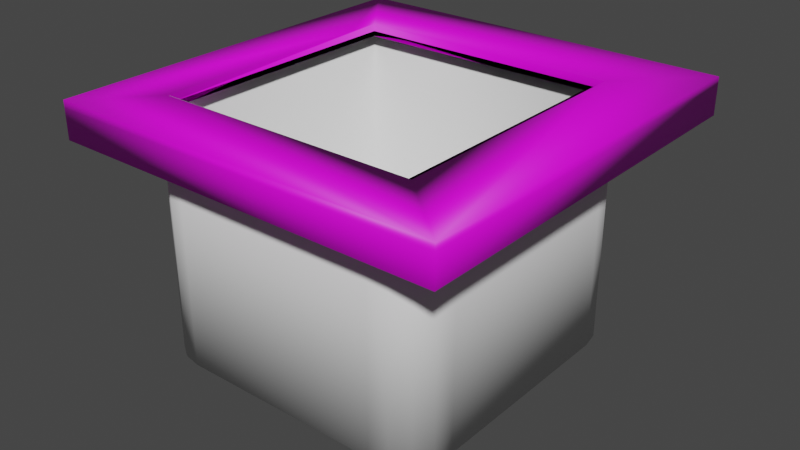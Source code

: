 # Source: bakje_2_.blend  (saved by Blender 2.80.75; exported with 4.5.12 LTS)
import bpy
from mathutils import Matrix  # noqa: F401  (used for matrix-valued properties, if any)

bpy.ops.wm.read_factory_settings(use_empty=True)
scene = bpy.context.scene
scene.name = 'Scene'

# ---- collections
col_collection = bpy.data.collections.new('Collection'); scene.collection.children.link(col_collection)

# ---- images (referenced by path relative to the original .blend; pixels are not part of the script)
import os
ASSET_DIR = os.environ.get("B2B_ASSET_DIR", "")  # directory of the original .blend (textures are referenced by path, not embedded)
HERE = os.path.dirname(os.path.abspath(__file__))  # packed textures are extracted next to this script under _unpacked/

def load_image(name, relpath, width, height, colorspace="sRGB"):
    """Load a texture the original file referenced (path relative to the .blend, or extracted next to this script)."""
    p = next((c for c in (os.path.join(HERE, relpath), os.path.join(ASSET_DIR, relpath)) if relpath and os.path.exists(c)), "")
    if p:
        img = bpy.data.images.load(p, check_existing=True)
        img.name = name
    else:  # same state as the original file: an image datablock whose file is absent (Cycles renders it pink)
        img = bpy.data.images.new(name, width, height)
        img.source = "FILE"
        img.filepath = "//" + (relpath or name)
    img.colorspace_settings.name = colorspace
    return img
img_rvs_jpg = load_image('rvs.jpg', 'rvs.jpg', 1024, 1024, 'sRGB')
img_rvs_jpg_001 = load_image('rvs.jpg.001', 'rvs.jpg', 1024, 1024, 'sRGB')

# ---- materials (node trees are filled in below, after node groups)
mat_material = bpy.data.materials.new('Material')
mat_material.alpha_threshold = 0.0
mat_material.use_transparent_shadow = False
mat_material.line_color = (0.0, 0.0, 0.0, 1.0)
mat_material_003 = bpy.data.materials.new('Material.003')
mat_material_003.use_transparent_shadow = False
mat_material_002 = bpy.data.materials.new('Material.002')
mat_material_002.use_transparent_shadow = False

# ---- material node trees
mat_material_003.use_nodes = True; mat_material_003.node_tree.nodes.clear()
_N = mat_material_003.node_tree.nodes; _L = mat_material_003.node_tree.links
n0 = _N.new('ShaderNodeOutputMaterial'); n0.name = 'Material Output'; n0.location = (300, 300)
n1 = _N.new('ShaderNodeBsdfPrincipled'); n1.name = 'Principled BSDF'; n1.location = (10, 300)
n1.distribution = 'GGX'
n1.subsurface_method = 'BURLEY'
n1.inputs[3].default_value = 1.45
n1.inputs[27].default_value = (0.0, 0.0, 0.0, 1.0)
n1.inputs[28].default_value = 1.0
n2 = _N.new('ShaderNodeTexImage'); n2.name = 'Image Texture'; n2.location = (-280, 275)
n2.image = img_rvs_jpg_001
_L.new(n1.outputs[0], n0.inputs[0])
_L.new(n2.outputs[0], n1.inputs[0])
n0.is_active_output = True
mat_material_002.use_nodes = True; mat_material_002.node_tree.nodes.clear()
_N = mat_material_002.node_tree.nodes; _L = mat_material_002.node_tree.links
n0 = _N.new('ShaderNodeOutputMaterial'); n0.name = 'Material Output'; n0.location = (300, 300)
n1 = _N.new('ShaderNodeBsdfPrincipled'); n1.name = 'Principled BSDF'; n1.location = (10, 300)
n1.distribution = 'GGX'
n1.subsurface_method = 'BURLEY'
n1.inputs[3].default_value = 1.45
n1.inputs[27].default_value = (0.0, 0.0, 0.0, 1.0)
n1.inputs[28].default_value = 1.0
n2 = _N.new('ShaderNodeTexImage'); n2.name = 'Image Texture'; n2.location = (-280, 275)
n2.image = img_rvs_jpg_001
_L.new(n1.outputs[0], n0.inputs[0])
_L.new(n2.outputs[0], n1.inputs[0])
n0.is_active_output = True

# ---- world
world_world = bpy.data.worlds.new('World'); scene.world = world_world
world_world.use_nodes = True; world_world.node_tree.nodes.clear()
_N = world_world.node_tree.nodes; _L = world_world.node_tree.links
n0 = _N.new('ShaderNodeOutputWorld'); n0.name = 'World Output'; n0.location = (300, 300)
n1 = _N.new('ShaderNodeBackground'); n1.name = 'Background'; n1.location = (10, 300)
n1.inputs[0].default_value = (0.05088, 0.05088, 0.05088, 1.0)
_L.new(n1.outputs[0], n0.inputs[0])
n0.is_active_output = True
world_world.color = (0.05088, 0.05088, 0.05088)
world_world.use_sun_shadow = False
world_world.sun_shadow_jitter_overblur = 0.0

# ---- meshes
me_cube = bpy.data.meshes.new('Cube')
me_cube.from_pydata([(-0.8656, -0.8656, -0.1108), (-0.8656, 0.8656, -0.1108), (0.8656, -0.8656, -0.1108), (0.8656, 0.8656, -0.1108), (1.0, 0.6823, 1.607), (0.6823, 1.0, 1.607), (0.9758, 0.8039, 1.607), (0.907, 0.907, 1.607), (0.8039, 0.9758, 1.607), (0.6823, 1.0, -0.02482), (1.0, 0.6823, -0.02482), (0.8039, 0.9758, -0.02482), (0.907, 0.907, -0.02482), (0.9758, 0.8039, -0.02482), (0.6823, -1.0, 1.607), (1.0, -0.6823, 1.607), (0.8039, -0.9758, 1.607), (0.907, -0.907, 1.607), (0.9758, -0.8039, 1.607), (1.0, -0.6823, -0.02482), (0.6823, -1.0, -0.02482), (0.9758, -0.8039, -0.02482), (0.907, -0.907, -0.02482), (0.8039, -0.9758, -0.02482), (-0.6823, 1.0, 1.607), (-1.0, 0.6823, 1.607), (-0.8039, 0.9758, 1.607), (-0.907, 0.907, 1.607), (-0.9758, 0.8039, 1.607), (-1.0, 0.6823, -0.02482), (-0.6823, 1.0, -0.02482), (-0.9758, 0.8039, -0.02482), (-0.907, 0.907, -0.02482), (-0.8039, 0.9758, -0.02482), (-1.0, -0.6823, 1.607), (-0.6823, -1.0, 1.607), (-0.9758, -0.8039, 1.607), (-0.907, -0.907, 1.607), (-0.8039, -0.9758, 1.607), (-0.6823, -1.0, -0.02482), (-1.0, -0.6823, -0.02482), (-0.8039, -0.9758, -0.02482), (-0.907, -0.907, -0.02482), (-0.9758, -0.8039, -0.02482), (-0.8656, -0.8656, 1.607), (0.8656, -0.8656, 1.607), (-0.8656, -0.7077, 1.607), (-0.8656, 0.8656, 1.607), (0.8656, 0.8656, 1.607)], [], [(0, 1, 47, 46, 44), (1, 3, 48, 47), (3, 2, 45, 48), (2, 0, 44, 45), (1, 0, 2, 3), (29, 31, 32, 33, 30, 9, 11, 12, 13, 10, 19, 21, 22, 23, 20, 39, 41, 42, 43, 40), (40, 34, 25, 29), (20, 14, 35, 39), (4, 6, 7, 48, 45, 44, 46, 34, 36, 37, 38, 35, 14, 16, 17, 18, 15), (10, 4, 15, 19), (4, 10, 13, 6), (6, 13, 12, 7), (7, 12, 11, 8), (8, 11, 9, 5), (39, 35, 38, 41), (41, 38, 37, 42), (42, 37, 36, 43), (43, 36, 34, 40), (14, 20, 23, 16), (16, 23, 22, 17), (17, 22, 21, 18), (18, 21, 19, 15), (24, 30, 33, 26), (26, 33, 32, 27), (27, 32, 31, 28), (28, 31, 29, 25), (30, 24, 5, 9), (34, 46, 47, 48, 7, 8, 5, 24, 26, 27, 28, 25)])
me_cube.polygons.foreach_set('use_smooth', [True] * 28)
_uv = me_cube.uv_layers.new(name='UVMap')
_uv.uv.foreach_set('vector', [0.375, 0.0, 0.375, 0.25, 0.623, 0.25, 0.623, 0.0228, 0.623, 0.0, 0.375, 0.25, 0.375, 0.5, 0.623, 0.5, 0.623, 0.25, 0.375, 0.5, 0.375, 0.75, 0.623, 0.75, 0.623, 0.5, 0.375, 0.75, 0.375, 1.0, 0.623, 1.0, 0.623, 0.75, 0.125, 0.5, 0.125, 0.75, 0.375, 0.75, 0.375, 0.5, 0.375, 0.7897, 0.378, 0.7745, 0.3866, 0.7616, 0.3995, 0.753, 0.4147, 0.75, 0.5853, 0.75, 0.6005, 0.753, 0.6134, 0.7616, 0.622, 0.7745, 0.625, 0.7897, 0.625, 0.9603, 0.622, 0.9755, 0.6134, 0.9884, 0.6005, 0.997, 0.5853, 1.0, 0.4147, 1.0, 0.3832, 0.6493, 0.3789, 0.6628, 0.376, 0.6748, 0.375, 0.9603, 0.375, 0.5397, 0.625, 0.5397, 0.625, 0.7103, 0.375, 0.7103, 0.375, 0.2897, 0.625, 0.2897, 0.625, 0.4603, 0.375, 0.4603, 0.375, 0.03971, 0.378, 0.02451, 0.3866, 0.01163, 0.3918, 0.01701, 0.3918, 0.2335, 0.6155, 0.3873, 0.6107, 0.2945, 0.625, 0.2103, 0.624, 0.4248, 0.6211, 0.4128, 0.6168, 0.3993, 0.5853, 0.25, 0.4147, 0.25, 0.3995, 0.247, 0.3866, 0.2384, 0.378, 0.2255, 0.375, 0.2103, 0.125, 0.5397, 0.375, 0.5397, 0.375, 0.7103, 0.125, 0.7103, 0.375, 0.5397, 0.125, 0.5397, 0.125, 0.5245, 0.375, 0.5245, 0.375, 0.5245, 0.125, 0.5245, 0.125, 0.5, 0.375, 0.5, 0.875, 0.75, 0.625, 0.75, 0.625, 0.7255, 0.875, 0.7255, 0.875, 0.7255, 0.625, 0.7255, 0.625, 0.7103, 0.875, 0.7103, 0.375, 0.4603, 0.625, 0.4603, 0.6168, 0.3993, 0.3832, 0.6493, 0.3832, 0.6493, 0.6168, 0.3993, 0.6211, 0.4128, 0.3789, 0.6628, 0.3789, 0.6628, 0.6211, 0.4128, 0.624, 0.4248, 0.376, 0.6748, 0.376, 0.6748, 0.624, 0.4248, 0.625, 0.5397, 0.375, 0.5397, 0.625, 0.2897, 0.375, 0.2897, 0.375, 0.2745, 0.625, 0.2745, 0.625, 0.2745, 0.375, 0.2745, 0.375, 0.25, 0.625, 0.25, 0.375, 0.75, 0.125, 0.75, 0.125, 0.7255, 0.375, 0.7255, 0.375, 0.7255, 0.125, 0.7255, 0.125, 0.7103, 0.375, 0.7103, 0.875, 0.5397, 0.625, 0.5397, 0.625, 0.5245, 0.875, 0.5245, 0.875, 0.5245, 0.625, 0.5245, 0.625, 0.5, 0.875, 0.5, 0.625, 0.75, 0.375, 0.75, 0.375, 0.7255, 0.625, 0.7255, 0.625, 0.7255, 0.375, 0.7255, 0.375, 0.7103, 0.625, 0.7103, 0.625, 0.5397, 0.875, 0.5397, 0.875, 0.7103, 0.625, 0.7103, 0.625, 0.2103, 0.6107, 0.2945, 0.6082, 0.01709, 0.3918, 0.01701, 0.3866, 0.01163, 0.3995, 0.003022, 0.4147, 0.0, 0.5853, 0.0, 0.6005, 0.003022, 0.6134, 0.01163, 0.622, 0.02451, 0.625, 0.03971])
me_cube.materials.append(mat_material)
me_cube.materials.append(mat_material_003)
me_cube.use_remesh_preserve_volume = False
me_cube.use_remesh_preserve_attributes = False
me_cube.use_mirror_vertex_groups = False
me_cube.update()
me_cube_002 = bpy.data.meshes.new('Cube.002')
me_cube_002.from_pydata([(-0.77, -0.8103, 1.799), (-0.77, -0.8103, 1.832), (-0.77, 1.0, 1.799), (-0.77, 1.0, 1.832), (1.0, -0.8103, 1.799), (1.0, -0.8103, 1.832), (1.0, 1.0, 1.799), (1.0, 1.0, 1.832), (-0.5081, -0.5289, 1.832), (-0.5081, -0.5289, 1.799), (0.6817, -0.5289, 1.832), (0.6817, -0.5289, 1.799), (-0.5081, -0.5081, 1.799), (-0.5081, 0.5081, 1.832), (-0.5081, 0.6609, 1.832), (-0.5081, 0.6609, 1.799), (0.6817, 0.6609, 1.832), (0.6817, 0.6609, 1.799), (-0.6994, 0.9134, 1.799), (-0.6994, -0.7378, 1.799), (0.915, 0.9134, 1.799), (0.915, -0.7378, 1.799), (-0.4605, -0.4811, 1.799), (0.6247, -0.4811, 1.799), (-0.4605, -0.4621, 1.799), (-0.4605, 0.6041, 1.799), (0.6247, 0.6041, 1.799), (-0.77, 1.0, 1.668), (-0.77, -0.8103, 1.668), (1.0, 1.0, 1.668), (1.0, -0.8103, 1.668), (-0.6994, 0.9134, 1.668), (-0.6994, -0.7378, 1.668), (0.915, 0.9134, 1.668), (0.915, -0.7378, 1.668)], [], [(0, 1, 3, 2), (2, 3, 7, 6), (6, 7, 5, 4), (4, 5, 1, 0), (9, 11, 23, 22), (7, 16, 10, 8, 13, 3, 1, 5), (11, 10, 16, 17), (17, 16, 14, 15), (3, 13, 14, 16, 7), (15, 14, 13, 8, 9, 12), (9, 8, 10, 11), (11, 17, 26, 23), (18, 20, 21, 23, 26, 25, 24, 19), (19, 24, 22, 23, 21), (18, 19, 32, 31), (4, 0, 28, 30), (21, 20, 33, 34), (12, 9, 22, 24), (6, 4, 30, 29), (17, 15, 25, 26), (15, 12, 24, 25), (30, 28, 32, 34), (28, 27, 31, 32), (29, 30, 34, 33), (27, 29, 33, 31), (2, 6, 29, 27), (19, 21, 34, 32), (0, 2, 27, 28), (20, 18, 31, 33)])
me_cube_002.polygons.foreach_set('use_smooth', [True] * 29)
_uv = me_cube_002.uv_layers.new(name='UVMap')
_uv.uv.foreach_set('vector', [0.375, 0.0, 0.625, 0.0, 0.625, 0.25, 0.375, 0.25, 0.375, 0.25, 0.625, 0.25, 0.625, 0.5, 0.375, 0.5, 0.375, 0.5, 0.625, 0.5, 0.625, 0.75, 0.375, 0.75, 0.375, 0.75, 0.625, 0.75, 0.625, 1.0, 0.375, 1.0, 0.4642, 1.0, 0.4642, 0.75, 0.4642, 0.75, 0.4642, 1.0, 0.625, 0.5, 0.6648, 0.5424, 0.6648, 0.6911, 0.8135, 0.6911, 0.8135, 0.5615, 0.875, 0.5, 0.875, 0.75, 0.625, 0.75, 0.4642, 0.75, 0.4711, 0.75, 0.4711, 0.5, 0.4642, 0.5, 0.4642, 0.5, 0.4711, 0.5, 0.4711, 0.25, 0.4642, 0.25, 0.875, 0.5, 0.8135, 0.5615, 0.8135, 0.5424, 0.6648, 0.5424, 0.625, 0.5, 0.4642, 0.25, 0.4711, 0.25, 0.4711, 0.2179, 0.4711, 0.0, 0.4642, 0.0, 0.4642, 0.004372, 0.4642, 1.0, 0.4711, 1.0, 0.4711, 0.75, 0.4642, 0.75, 0.4642, 0.75, 0.4642, 0.5, 0.4642, 0.5, 0.4642, 0.75, 0.125, 0.5, 0.375, 0.5, 0.375, 0.75, 0.3352, 0.6911, 0.3352, 0.5424, 0.1865, 0.5424, 0.1865, 0.6885, 0.125, 0.75, 0.125, 0.75, 0.1865, 0.6885, 0.1865, 0.6911, 0.3352, 0.6911, 0.375, 0.75, 0.125, 0.5, 0.125, 0.75, 0.125, 0.75, 0.125, 0.5, 0.375, 0.75, 0.375, 1.0, 0.375, 1.0, 0.375, 0.75, 0.375, 0.75, 0.375, 0.5, 0.375, 0.5, 0.375, 0.75, 0.4642, 0.004372, 0.4642, 0.0, 0.4642, 0.0, 0.4642, 0.004372, 0.375, 0.5, 0.375, 0.75, 0.375, 0.75, 0.375, 0.5, 0.4642, 0.5, 0.4642, 0.25, 0.4642, 0.25, 0.4642, 0.5, 0.4642, 0.25, 0.4642, 0.004372, 0.4642, 0.004372, 0.4642, 0.25, 0.375, 0.75, 0.375, 1.0, 0.375, 1.0, 0.375, 0.75, 0.375, 0.0, 0.375, 0.25, 0.375, 0.25, 0.375, 0.0, 0.375, 0.5, 0.375, 0.75, 0.375, 0.75, 0.375, 0.5, 0.375, 0.25, 0.375, 0.5, 0.375, 0.5, 0.375, 0.25, 0.375, 0.25, 0.375, 0.5, 0.375, 0.5, 0.375, 0.25, 0.125, 0.75, 0.375, 0.75, 0.375, 0.75, 0.125, 0.75, 0.375, 0.0, 0.375, 0.25, 0.375, 0.25, 0.375, 0.0, 0.375, 0.5, 0.125, 0.5, 0.125, 0.5, 0.375, 0.5])
me_cube_002.materials.append(mat_material_002)
me_cube_002.use_remesh_preserve_volume = False
me_cube_002.use_remesh_preserve_attributes = False
me_cube_002.use_mirror_vertex_groups = False
me_cube_002.update()

# ---- objects
ob_cube = bpy.data.objects.new('Cube', me_cube)
ob_cube_002 = bpy.data.objects.new('Cube.002', me_cube_002)

# ---- transforms, parenting, visibility, modifiers, constraints
ob_cube.location = (0.0, 0.0, 0.0)
ob_cube.scale = (0.6872, 0.6872, 0.6872)
ob_cube.lock_rotations_4d = False
ob_cube.empty_display_type = 'ARROWS'
ob_cube.lineart.crease_threshold = 0.0
ob_cube_002.location = (-0.08368, -0.07535, -0.7228)
ob_cube_002.lineart.crease_threshold = 0.0

# ---- collection membership
col_collection.objects.link(ob_cube)
col_collection.objects.link(ob_cube_002)

# ---- scene / render settings (as saved in the file)
scene.frame_start = 1; scene.frame_end = 250; scene.frame_set(1)
scene.render.engine = 'BLENDER_EEVEE_NEXT'
scene.cycles.use_denoising = False
scene.cycles.samples = 128
scene.cycles.sampling_pattern = 'TABULATED_SOBOL'
scene.cycles.use_adaptive_sampling = False
scene.cycles.use_light_tree = False
scene.view_settings.view_transform = 'Filmic'
bpy.context.view_layer.update()

# ---- added for rendering (the .blend has no active camera and no usable light): camera, sun
cam_auto = bpy.data.cameras.new('AutoCamera')
cam_auto.lens = 50.0
cam_auto.sensor_width = 36.0
cam_auto.clip_end = 1000.0
ob_auto_camera = bpy.data.objects.new('AutoCamera', cam_auto)
scene.collection.objects.link(ob_auto_camera)
ob_auto_camera.location = (2.61798, -3.08453, 2.586)
ob_auto_camera.rotation_euler = (1.09748, -7.21219e-08, 0.694738)
scene.camera = ob_auto_camera
light_auto_sun = bpy.data.lights.new('AutoSun', 'SUN')
light_auto_sun.energy = 3.0
light_auto_sun.angle = 0.0523599
ob_auto_sun = bpy.data.objects.new('AutoSun', light_auto_sun)
scene.collection.objects.link(ob_auto_sun)
ob_auto_sun.rotation_euler = (0.872665, 0.174533, 0.523599)
bpy.context.view_layer.update()
